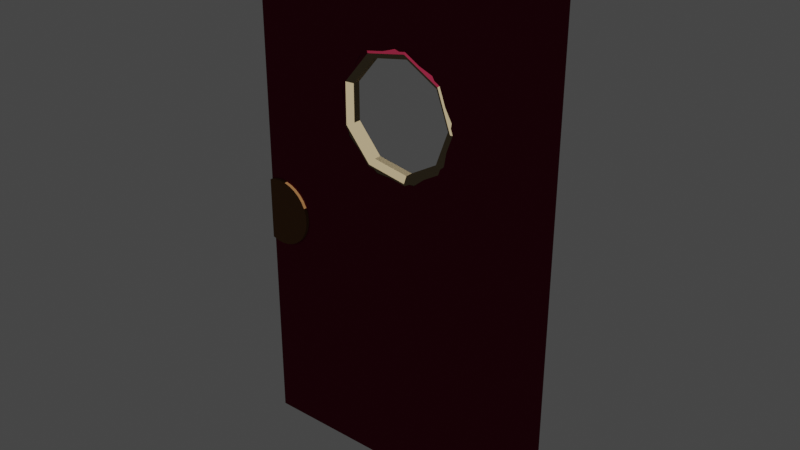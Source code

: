 # Source: barDoor.blend  (saved by Blender 2.91.10; exported with 4.5.12 LTS)
import bpy
from mathutils import Matrix  # noqa: F401  (used for matrix-valued properties, if any)

bpy.ops.wm.read_factory_settings(use_empty=True)
scene = bpy.context.scene
scene.name = 'Scene'

# ---- collections
col_collection = bpy.data.collections.new('Collection'); scene.collection.children.link(col_collection)

# ---- materials (node trees are filled in below, after node groups)
mat_maincolor = bpy.data.materials.new('MainColor')
mat_maincolor.alpha_threshold = 0.0
mat_maincolor.use_transparent_shadow = False
mat_maincolor.diffuse_color = (0.15, 0.01096, 0.02624, 1.0)
mat_maincolor.line_color = (0.0, 0.0, 0.0, 1.0)
mat_window = bpy.data.materials.new('Window')
mat_window.use_transparent_shadow = False
mat_window.diffuse_color = (0.2789, 0.2159, 0.1248, 1.0)
mat_maincolour = bpy.data.materials.new('MainColour')
mat_maincolour.use_transparent_shadow = False
mat_maincolour.diffuse_color = (0.1714, 0.07819, 0.02956, 1.0)

# ---- material node trees
mat_maincolor.use_nodes = True; mat_maincolor.node_tree.nodes.clear()
_N = mat_maincolor.node_tree.nodes; _L = mat_maincolor.node_tree.links
n0 = _N.new('ShaderNodeOutputMaterial'); n0.name = 'Material Output'; n0.location = (300, 300)
n1 = _N.new('ShaderNodeBsdfToon'); n1.name = 'Toon BSDF'; n1.location = (10, 300)
n1.inputs[0].default_value = (0.15, 0.01096, 0.02624, 1.0)
_L.new(n1.outputs[0], n0.inputs[0])
n0.is_active_output = True
mat_window.use_nodes = True; mat_window.node_tree.nodes.clear()
_N = mat_window.node_tree.nodes; _L = mat_window.node_tree.links
n0 = _N.new('ShaderNodeOutputMaterial'); n0.name = 'Material Output'; n0.location = (300, 300)
n1 = _N.new('ShaderNodeBsdfToon'); n1.name = 'Toon BSDF'; n1.location = (10, 300)
n1.inputs[0].default_value = (0.2789, 0.2159, 0.1248, 1.0)
_L.new(n1.outputs[0], n0.inputs[0])
n0.is_active_output = True
mat_maincolour.use_nodes = True; mat_maincolour.node_tree.nodes.clear()
_N = mat_maincolour.node_tree.nodes; _L = mat_maincolour.node_tree.links
n0 = _N.new('ShaderNodeOutputMaterial'); n0.name = 'Material Output'; n0.location = (300, 300)
n1 = _N.new('ShaderNodeBsdfToon'); n1.name = 'Toon BSDF'; n1.location = (10, 300)
n1.inputs[0].default_value = (0.1714, 0.07819, 0.02956, 1.0)
_L.new(n1.outputs[0], n0.inputs[0])
n0.is_active_output = True

# ---- world
world_world = bpy.data.worlds.new('World'); scene.world = world_world
world_world.use_nodes = True; world_world.node_tree.nodes.clear()
_N = world_world.node_tree.nodes; _L = world_world.node_tree.links
n0 = _N.new('ShaderNodeOutputWorld'); n0.name = 'World Output'; n0.location = (300, 300)
n1 = _N.new('ShaderNodeBackground'); n1.name = 'Background'; n1.location = (10, 300)
n1.inputs[0].default_value = (0.05088, 0.05088, 0.05088, 1.0)
_L.new(n1.outputs[0], n0.inputs[0])
n0.is_active_output = True
world_world.color = (0.05088, 0.05088, 0.05088)
world_world.use_sun_shadow = False
world_world.sun_shadow_jitter_overblur = 0.0

# ---- meshes
me_cube = bpy.data.meshes.new('Cube')
me_cube.from_pydata([(0.7357, 0.02826, 2.506), (0.7357, 0.02826, 0.002678), (0.7357, -0.03661, 2.506), (0.7357, -0.03661, 0.002678), (-0.7368, 0.02826, 2.506), (-0.7368, 0.02826, 0.002678), (-0.7368, -0.03661, 2.506), (-0.7368, -0.03661, 0.002678), (5.96e-08, 0.02826, 2.04), (0.1864, 0.02826, 1.972), (0.2856, 0.02826, 1.8), (0.2511, 0.02826, 1.605), (0.09919, 0.02826, 1.477), (-0.09919, 0.02826, 1.477), (-0.2511, 0.02826, 1.605), (-0.2856, 0.02826, 1.8), (-0.1864, 0.02826, 1.972), (1.192e-07, -0.03661, 2.04), (0.1864, -0.03661, 1.972), (0.2856, -0.03661, 1.8), (0.2511, -0.03661, 1.605), (0.09919, -0.03661, 1.477), (-0.09919, -0.03661, 1.477), (-0.2511, -0.03661, 1.605), (-0.2856, -0.03661, 1.8), (-0.1864, -0.03661, 1.972), (0.33, 0.0, 1.75), (0.3149, -0.03127, 1.75), (0.2811, -0.039, 1.75), (0.254, -0.01736, 1.75), (0.254, 0.01736, 1.75), (0.2811, 0.039, 1.75), (0.3149, 0.03127, 1.75), (0.2528, -3.456e-08, 1.962), (0.2413, -0.03127, 1.952), (0.2153, -0.039, 1.931), (0.1945, -0.01736, 1.913), (0.1945, 0.01736, 1.913), (0.2153, 0.039, 1.931), (0.2413, 0.03127, 1.952), (0.0573, -5.295e-08, 2.075), (0.05469, -0.03127, 2.06), (0.04881, -0.039, 2.027), (0.0441, -0.01736, 2.0), (0.0441, 0.01736, 2.0), (0.04881, 0.039, 2.027), (0.05469, 0.03127, 2.06), (-0.165, -4.656e-08, 2.036), (-0.1575, -0.03127, 2.023), (-0.1405, -0.039, 1.993), (-0.127, -0.01736, 1.97), (-0.127, 0.01736, 1.97), (-0.1405, 0.039, 1.993), (-0.1575, 0.03127, 2.023), (-0.3101, -1.839e-08, 1.863), (-0.2959, -0.03127, 1.858), (-0.2641, -0.039, 1.846), (-0.2386, -0.01736, 1.837), (-0.2386, 0.01736, 1.837), (-0.2641, 0.039, 1.846), (-0.2959, 0.03127, 1.858), (-0.3101, 1.839e-08, 1.637), (-0.2959, -0.03127, 1.642), (-0.2641, -0.039, 1.654), (-0.2386, -0.01736, 1.663), (-0.2386, 0.01736, 1.663), (-0.2641, 0.039, 1.654), (-0.2959, 0.03127, 1.642), (-0.165, 4.656e-08, 1.464), (-0.1575, -0.03127, 1.477), (-0.1405, -0.039, 1.507), (-0.127, -0.01736, 1.53), (-0.127, 0.01736, 1.53), (-0.1405, 0.039, 1.507), (-0.1575, 0.03127, 1.477), (0.0573, 5.295e-08, 1.425), (0.05469, -0.03127, 1.44), (0.04881, -0.039, 1.473), (0.0441, -0.01736, 1.5), (0.0441, 0.01736, 1.5), (0.04881, 0.039, 1.473), (0.05469, 0.03127, 1.44), (0.2528, 3.456e-08, 1.538), (0.2413, -0.03127, 1.548), (0.2153, -0.039, 1.569), (0.1945, -0.01736, 1.587), (0.1945, 0.01736, 1.587), (0.2153, 0.039, 1.569), (0.2413, 0.03127, 1.548)], [], [(0, 4, 6, 2), (3, 2, 19, 20, 21, 22, 23, 24, 6, 7), (7, 6, 4, 5), (5, 1, 3, 7), (1, 0, 2, 3), (5, 4, 15, 14, 13, 12, 11, 10, 0, 1), (0, 10, 9, 8, 16, 15, 4), (6, 24, 25, 17, 18, 19, 2), (26, 33, 34, 27), (27, 34, 35, 28), (28, 35, 36, 29), (29, 36, 37, 30), (30, 37, 38, 31), (31, 38, 39, 32), (32, 39, 33, 26), (33, 40, 41, 34), (34, 41, 42, 35), (35, 42, 43, 36), (36, 43, 44, 37), (37, 44, 45, 38), (38, 45, 46, 39), (39, 46, 40, 33), (40, 47, 48, 41), (41, 48, 49, 42), (42, 49, 50, 43), (43, 50, 51, 44), (44, 51, 52, 45), (45, 52, 53, 46), (46, 53, 47, 40), (47, 54, 55, 48), (48, 55, 56, 49), (49, 56, 57, 50), (50, 57, 58, 51), (51, 58, 59, 52), (52, 59, 60, 53), (53, 60, 54, 47), (54, 61, 62, 55), (55, 62, 63, 56), (56, 63, 64, 57), (57, 64, 65, 58), (58, 65, 66, 59), (59, 66, 67, 60), (60, 67, 61, 54), (61, 68, 69, 62), (62, 69, 70, 63), (63, 70, 71, 64), (64, 71, 72, 65), (65, 72, 73, 66), (66, 73, 74, 67), (67, 74, 68, 61), (68, 75, 76, 69), (69, 76, 77, 70), (70, 77, 78, 71), (71, 78, 79, 72), (72, 79, 80, 73), (73, 80, 81, 74), (74, 81, 75, 68), (75, 82, 83, 76), (76, 83, 84, 77), (77, 84, 85, 78), (78, 85, 86, 79), (79, 86, 87, 80), (80, 87, 88, 81), (81, 88, 82, 75), (82, 26, 27, 83), (83, 27, 28, 84), (84, 28, 29, 85), (85, 29, 30, 86), (86, 30, 31, 87), (87, 31, 32, 88), (88, 32, 26, 82)])
me_cube.polygons.foreach_set('material_index', [0, 0, 0, 0, 0, 0, 0, 0, 1, 1, 1, 1, 1, 1, 1, 0, 0, 1, 1, 1, 1, 0, 0, 0, 1, 1, 1, 1, 0, 0, 0, 1, 1, 1, 1, 0, 0, 0, 1, 1, 1, 1, 0, 1, 1, 1, 1, 1, 1, 1, 1, 1, 1, 1, 1, 1, 1, 1, 1, 1, 1, 1, 1, 1, 1, 1, 1, 1, 1, 1, 1])
_uv = me_cube.uv_layers.new(name='UVMap')
_uv.uv.foreach_set('vector', [0.625, 0.5, 0.875, 0.5, 0.875, 0.75, 0.625, 0.75, 0.375, 0.75, 0.625, 0.75, 0.5546, 0.8264, 0.535, 0.8323, 0.5223, 0.8581, 0.5223, 0.8917, 0.535, 0.9175, 0.5546, 0.9234, 0.625, 1.0, 0.375, 1.0, 0.375, 0.0, 0.625, 0.0, 0.625, 0.25, 0.375, 0.25, 0.125, 0.5, 0.375, 0.5, 0.375, 0.75, 0.125, 0.75, 0.375, 0.5, 0.625, 0.5, 0.625, 0.75, 0.375, 0.75, 0.375, 0.25, 0.625, 0.25, 0.5546, 0.3266, 0.535, 0.3325, 0.5223, 0.3583, 0.5223, 0.3919, 0.535, 0.4177, 0.5546, 0.4236, 0.625, 0.5, 0.375, 0.5, 0.625, 0.5, 0.5546, 0.4236, 0.5717, 0.4067, 0.5785, 0.3751, 0.5717, 0.3434, 0.5546, 0.3266, 0.625, 0.25, 0.625, 1.0, 0.5546, 0.9234, 0.5717, 0.9066, 0.5785, 0.8749, 0.5717, 0.8433, 0.5546, 0.8264, 0.625, 0.75, 0.5556, 0.5714, 0.6667, 0.5714, 0.6667, 0.7143, 0.5556, 0.7143, 0.5556, 0.7143, 0.6667, 0.7143, 0.6667, 0.8571, 0.5556, 0.8571, 0.5556, 0.8571, 0.6667, 0.8571, 0.6667, 1.0, 0.5556, 1.0, 0.5556, -2.22e-16, 0.6667, -2.22e-16, 0.6667, 0.1429, 0.5556, 0.1429, 0.5556, 0.1429, 0.6667, 0.1429, 0.6667, 0.2857, 0.5556, 0.2857, 0.5556, 0.2857, 0.6667, 0.2857, 0.6667, 0.4286, 0.5556, 0.4286, 0.5556, 0.4286, 0.6667, 0.4286, 0.6667, 0.5714, 0.5556, 0.5714, 0.6667, 0.5714, 0.7778, 0.5714, 0.7778, 0.7143, 0.6667, 0.7143, 0.6667, 0.7143, 0.7778, 0.7143, 0.7778, 0.8571, 0.6667, 0.8571, 0.6667, 0.8571, 0.7778, 0.8571, 0.7778, 1.0, 0.6667, 1.0, 0.6667, -2.22e-16, 0.7778, -2.22e-16, 0.7778, 0.1429, 0.6667, 0.1429, 0.6667, 0.1429, 0.7778, 0.1429, 0.7778, 0.2857, 0.6667, 0.2857, 0.6667, 0.2857, 0.7778, 0.2857, 0.7778, 0.4286, 0.6667, 0.4286, 0.6667, 0.4286, 0.7778, 0.4286, 0.7778, 0.5714, 0.6667, 0.5714, 0.7778, 0.5714, 0.8889, 0.5714, 0.8889, 0.7143, 0.7778, 0.7143, 0.7778, 0.7143, 0.8889, 0.7143, 0.8889, 0.8571, 0.7778, 0.8571, 0.7778, 0.8571, 0.8889, 0.8571, 0.8889, 1.0, 0.7778, 1.0, 0.7778, -2.22e-16, 0.8889, -2.22e-16, 0.8889, 0.1429, 0.7778, 0.1429, 0.7778, 0.1429, 0.8889, 0.1429, 0.8889, 0.2857, 0.7778, 0.2857, 0.7778, 0.2857, 0.8889, 0.2857, 0.8889, 0.4286, 0.7778, 0.4286, 0.7778, 0.4286, 0.8889, 0.4286, 0.8889, 0.5714, 0.7778, 0.5714, 0.8889, 0.5714, 1.0, 0.5714, 1.0, 0.7143, 0.8889, 0.7143, 0.8889, 0.7143, 1.0, 0.7143, 1.0, 0.8571, 0.8889, 0.8571, 0.8889, 0.8571, 1.0, 0.8571, 1.0, 1.0, 0.8889, 1.0, 0.8889, -2.22e-16, 1.0, -2.22e-16, 1.0, 0.1429, 0.8889, 0.1429, 0.8889, 0.1429, 1.0, 0.1429, 1.0, 0.2857, 0.8889, 0.2857, 0.8889, 0.2857, 1.0, 0.2857, 1.0, 0.4286, 0.8889, 0.4286, 0.8889, 0.4286, 1.0, 0.4286, 1.0, 0.5714, 0.8889, 0.5714, 2.22e-16, 0.5714, 0.1111, 0.5714, 0.1111, 0.7143, 2.22e-16, 0.7143, 2.22e-16, 0.7143, 0.1111, 0.7143, 0.1111, 0.8571, 2.22e-16, 0.8571, 2.22e-16, 0.8571, 0.1111, 0.8571, 0.1111, 1.0, 2.22e-16, 1.0, 2.22e-16, -2.22e-16, 0.1111, -2.22e-16, 0.1111, 0.1429, 2.22e-16, 0.1429, 2.22e-16, 0.1429, 0.1111, 0.1429, 0.1111, 0.2857, 2.22e-16, 0.2857, 2.22e-16, 0.2857, 0.1111, 0.2857, 0.1111, 0.4286, 2.22e-16, 0.4286, 2.22e-16, 0.4286, 0.1111, 0.4286, 0.1111, 0.5714, 2.22e-16, 0.5714, 0.1111, 0.5714, 0.2222, 0.5714, 0.2222, 0.7143, 0.1111, 0.7143, 0.1111, 0.7143, 0.2222, 0.7143, 0.2222, 0.8571, 0.1111, 0.8571, 0.1111, 0.8571, 0.2222, 0.8571, 0.2222, 1.0, 0.1111, 1.0, 0.1111, -2.22e-16, 0.2222, -2.22e-16, 0.2222, 0.1429, 0.1111, 0.1429, 0.1111, 0.1429, 0.2222, 0.1429, 0.2222, 0.2857, 0.1111, 0.2857, 0.1111, 0.2857, 0.2222, 0.2857, 0.2222, 0.4286, 0.1111, 0.4286, 0.1111, 0.4286, 0.2222, 0.4286, 0.2222, 0.5714, 0.1111, 0.5714, 0.2222, 0.5714, 0.3333, 0.5714, 0.3333, 0.7143, 0.2222, 0.7143, 0.2222, 0.7143, 0.3333, 0.7143, 0.3333, 0.8571, 0.2222, 0.8571, 0.2222, 0.8571, 0.3333, 0.8571, 0.3333, 1.0, 0.2222, 1.0, 0.2222, -2.22e-16, 0.3333, -2.22e-16, 0.3333, 0.1429, 0.2222, 0.1429, 0.2222, 0.1429, 0.3333, 0.1429, 0.3333, 0.2857, 0.2222, 0.2857, 0.2222, 0.2857, 0.3333, 0.2857, 0.3333, 0.4286, 0.2222, 0.4286, 0.2222, 0.4286, 0.3333, 0.4286, 0.3333, 0.5714, 0.2222, 0.5714, 0.3333, 0.5714, 0.4444, 0.5714, 0.4444, 0.7143, 0.3333, 0.7143, 0.3333, 0.7143, 0.4444, 0.7143, 0.4444, 0.8571, 0.3333, 0.8571, 0.3333, 0.8571, 0.4444, 0.8571, 0.4444, 1.0, 0.3333, 1.0, 0.3333, -2.22e-16, 0.4444, -2.22e-16, 0.4444, 0.1429, 0.3333, 0.1429, 0.3333, 0.1429, 0.4444, 0.1429, 0.4444, 0.2857, 0.3333, 0.2857, 0.3333, 0.2857, 0.4444, 0.2857, 0.4444, 0.4286, 0.3333, 0.4286, 0.3333, 0.4286, 0.4444, 0.4286, 0.4444, 0.5714, 0.3333, 0.5714, 0.4444, 0.5714, 0.5556, 0.5714, 0.5556, 0.7143, 0.4444, 0.7143, 0.4444, 0.7143, 0.5556, 0.7143, 0.5556, 0.8571, 0.4444, 0.8571, 0.4444, 0.8571, 0.5556, 0.8571, 0.5556, 1.0, 0.4444, 1.0, 0.4444, -2.22e-16, 0.5556, -2.22e-16, 0.5556, 0.1429, 0.4444, 0.1429, 0.4444, 0.1429, 0.5556, 0.1429, 0.5556, 0.2857, 0.4444, 0.2857, 0.4444, 0.2857, 0.5556, 0.2857, 0.5556, 0.4286, 0.4444, 0.4286, 0.4444, 0.4286, 0.5556, 0.4286, 0.5556, 0.5714, 0.4444, 0.5714])
me_cube.materials.append(mat_maincolor)
me_cube.materials.append(mat_window)
me_cube.use_remesh_preserve_volume = False
me_cube.use_remesh_preserve_attributes = False
me_cube.use_mirror_vertex_groups = False
me_cube.update()
me_cylinder = bpy.data.meshes.new('Cylinder')
me_cylinder.from_pydata([(0.03541, 0.16, 0.01738), (0.03541, 0.16, 0.1116), (0.06662, 0.1569, 0.01738), (0.06662, 0.1569, 0.1116), (0.09664, 0.1478, 0.01738), (0.09664, 0.1478, 0.1116), (0.1243, 0.133, 0.01738), (0.1243, 0.133, 0.1116), (0.1485, 0.1131, 0.01738), (0.1485, 0.1131, 0.1116), (0.1684, 0.08889, 0.01738), (0.1684, 0.08889, 0.1116), (0.1832, 0.06123, 0.01738), (0.1832, 0.06123, 0.1116), (0.1923, 0.03121, 0.01738), (0.1923, 0.03121, 0.1116), (0.1954, 1.371e-08, 0.01738), (0.1954, 1.608e-08, 0.1116), (0.1923, -0.03121, 0.01738), (0.1923, -0.03121, 0.1116), (0.1832, -0.06123, 0.01738), (0.1832, -0.06123, 0.1116), (0.1684, -0.08889, 0.01738), (0.1684, -0.08889, 0.1116), (0.1485, -0.1131, 0.01738), (0.1485, -0.1131, 0.1116), (0.1243, -0.133, 0.01738), (0.1243, -0.133, 0.1116), (0.09664, -0.1478, 0.01738), (0.09664, -0.1478, 0.1116), (0.06662, -0.1569, 0.01738), (0.06662, -0.1569, 0.1116), (0.03541, -0.16, 0.01738), (0.03541, -0.16, 0.1116), (0.004195, -0.1569, 0.01738), (0.004195, -0.1569, 0.1116), (-0.02582, -0.1478, 0.01738), (-0.02582, -0.1478, 0.1116), (-0.02582, 0.1478, 0.01738), (-0.02582, 0.1478, 0.1116), (0.004195, 0.1569, 0.01738), (0.004195, 0.1569, 0.1116), (-0.02817, 0.1466, 0.01738), (-0.02582, 0.1478, 0.04062)], [], [(0, 1, 3, 2), (2, 3, 5, 4), (4, 5, 7, 6), (6, 7, 9, 8), (8, 9, 11, 10), (10, 11, 13, 12), (12, 13, 15, 14), (14, 15, 17, 16), (16, 17, 19, 18), (18, 19, 21, 20), (20, 21, 23, 22), (22, 23, 25, 24), (24, 25, 27, 26), (26, 27, 29, 28), (28, 29, 31, 30), (30, 31, 33, 32), (32, 33, 35, 34), (34, 35, 37, 36), (37, 39, 38, 36), (3, 1, 41, 39, 37, 35, 33, 31, 29, 27, 25, 23, 21, 19, 17, 15, 13, 11, 9, 7, 5), (38, 43, 39, 41, 40), (40, 41, 1, 0), (0, 2, 4, 6, 8, 10, 12, 14, 16, 18, 20, 22, 24, 26, 28, 30, 32, 34, 36, 42, 38, 40)])
_uv = me_cylinder.uv_layers.new(name='UVMap')
_uv.uv.foreach_set('vector', [1.0, 0.5, 1.0, 1.0, 0.9688, 1.0, 0.9688, 0.5, 0.9688, 0.5, 0.9688, 1.0, 0.9375, 1.0, 0.9375, 0.5, 0.9375, 0.5, 0.9375, 1.0, 0.9062, 1.0, 0.9062, 0.5, 0.9062, 0.5, 0.9062, 1.0, 0.875, 1.0, 0.875, 0.5, 0.875, 0.5, 0.875, 1.0, 0.8438, 1.0, 0.8438, 0.5, 0.8438, 0.5, 0.8438, 1.0, 0.8125, 1.0, 0.8125, 0.5, 0.8125, 0.5, 0.8125, 1.0, 0.7812, 1.0, 0.7812, 0.5, 0.7812, 0.5, 0.7812, 1.0, 0.75, 1.0, 0.75, 0.5, 0.75, 0.5, 0.75, 1.0, 0.7188, 1.0, 0.7188, 0.5, 0.7188, 0.5, 0.7188, 1.0, 0.6875, 1.0, 0.6875, 0.5, 0.6875, 0.5, 0.6875, 1.0, 0.6562, 1.0, 0.6562, 0.5, 0.6562, 0.5, 0.6562, 1.0, 0.625, 1.0, 0.625, 0.5, 0.625, 0.5, 0.625, 1.0, 0.5938, 1.0, 0.5938, 0.5, 0.5938, 0.5, 0.5938, 1.0, 0.5625, 1.0, 0.5625, 0.5, 0.5625, 0.5, 0.5625, 1.0, 0.5312, 1.0, 0.5312, 0.5, 0.5312, 0.5, 0.5312, 1.0, 0.5, 1.0, 0.5, 0.5, 0.5, 0.5, 0.5, 1.0, 0.4688, 1.0, 0.4688, 0.5, 0.4688, 0.5, 0.4688, 1.0, 0.4375, 1.0, 0.4375, 0.5, 0.1582, 0.02827, 0.1582, 0.4717, 0.0, 0.0, 0.4375, 0.5, 0.2968, 0.4854, 0.25, 0.49, 0.2032, 0.4854, 0.1582, 0.4717, 0.1582, 0.02827, 0.2032, 0.01461, 0.25, 0.01, 0.2968, 0.01461, 0.3418, 0.02827, 0.3833, 0.05045, 0.4197, 0.08029, 0.4496, 0.1167, 0.4717, 0.1582, 0.4854, 0.2032, 0.49, 0.25, 0.4854, 0.2968, 0.4717, 0.3418, 0.4496, 0.3833, 0.4197, 0.4197, 0.3833, 0.4496, 0.3418, 0.4717, 0.0625, 0.5, 0.0625, 0.6233, 0.0625, 1.0, 0.03125, 1.0, 0.03125, 0.5, 0.03125, 0.5, 0.03125, 1.0, 0.0, 1.0, 0.0, 0.5, 0.75, 0.49, 0.7968, 0.4854, 0.8418, 0.4717, 0.8833, 0.4496, 0.9197, 0.4197, 0.9496, 0.3833, 0.9717, 0.3418, 0.9854, 0.2968, 0.99, 0.25, 0.9854, 0.2032, 0.9717, 0.1582, 0.9496, 0.1167, 0.9197, 0.08029, 0.8833, 0.05045, 0.8418, 0.02827, 0.7968, 0.01461, 0.75, 0.01, 0.7032, 0.01461, 0.6582, 0.02827, 0.6546, 0.4698, 0.6582, 0.4717, 0.7032, 0.4854])
me_cylinder.materials.append(mat_maincolour)
me_cylinder.use_remesh_fix_poles = True
me_cylinder.use_remesh_preserve_attributes = False
me_cylinder.use_mirror_vertex_groups = False
me_cylinder.update()

# ---- objects
ob_cube = bpy.data.objects.new('Cube', me_cube)
ob_cylinder = bpy.data.objects.new('Cylinder', me_cylinder)

# ---- transforms, parenting, visibility, modifiers, constraints
ob_cube.location = (0.0, 0.0, 0.0)
ob_cube.lock_rotations_4d = False
ob_cube.empty_display_type = 'ARROWS'
ob_cube.lineart.crease_threshold = 0.0
ob_cylinder.location = (-0.7086, 0.06, 1.12)
ob_cylinder.rotation_euler = (1.571, 0.0, 0.0)
ob_cylinder.lineart.crease_threshold = 0.0

# ---- collection membership
col_collection.objects.link(ob_cube)
col_collection.objects.link(ob_cylinder)

# ---- scene / render settings (as saved in the file)
scene.frame_start = 1; scene.frame_end = 250; scene.frame_set(1)
scene.render.engine = 'BLENDER_EEVEE_NEXT'
scene.cycles.use_denoising = False
scene.cycles.samples = 128
scene.cycles.sampling_pattern = 'TABULATED_SOBOL'
scene.cycles.use_adaptive_sampling = False
scene.cycles.use_light_tree = False
scene.view_settings.view_transform = 'Filmic'
bpy.context.view_layer.update()

# ---- added for rendering (the .blend has no active camera and no usable light): camera, sun
cam_auto = bpy.data.cameras.new('AutoCamera')
cam_auto.lens = 50.0
cam_auto.sensor_width = 36.0
cam_auto.clip_end = 1000.0
ob_auto_camera = bpy.data.objects.new('AutoCamera', cam_auto)
scene.collection.objects.link(ob_auto_camera)
ob_auto_camera.location = (2.6877, -3.23044, 3.40481)
ob_auto_camera.rotation_euler = (1.09748, -7.21219e-08, 0.694738)
scene.camera = ob_auto_camera
light_auto_sun = bpy.data.lights.new('AutoSun', 'SUN')
light_auto_sun.energy = 3.0
light_auto_sun.angle = 0.0523599
ob_auto_sun = bpy.data.objects.new('AutoSun', light_auto_sun)
scene.collection.objects.link(ob_auto_sun)
ob_auto_sun.rotation_euler = (0.872665, 0.174533, 0.523599)
bpy.context.view_layer.update()
